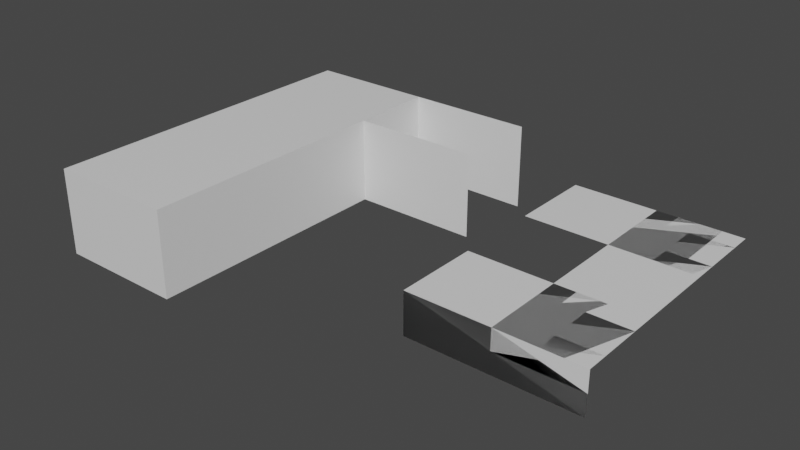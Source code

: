 # Source: occluder_escape_street.blend  (saved by Blender 2.92.15; exported with 4.5.12 LTS)
import bpy
from mathutils import Matrix  # noqa: F401  (used for matrix-valued properties, if any)

bpy.ops.wm.read_factory_settings(use_empty=True)
scene = bpy.context.scene
scene.name = 'Scene'

# ---- materials (node trees are filled in below, after node groups)
mat_mat_occluder_plane = bpy.data.materials.new('mat_occluder_plane')
mat_mat_occluder_plane.use_transparent_shadow = False

# ---- material node trees
mat_mat_occluder_plane.use_nodes = True; mat_mat_occluder_plane.node_tree.nodes.clear()
_N = mat_mat_occluder_plane.node_tree.nodes; _L = mat_mat_occluder_plane.node_tree.links
n0 = _N.new('ShaderNodeBsdfPrincipled'); n0.name = 'Principled BSDF'; n0.location = (10, 300)
n0.distribution = 'GGX'
n0.subsurface_method = 'BURLEY'
n0.inputs[3].default_value = 1.45
n0.inputs[27].default_value = (0.0, 0.0, 0.0, 1.0)
n0.inputs[28].default_value = 1.0
n1 = _N.new('ShaderNodeOutputMaterial'); n1.name = 'Material Output'; n1.location = (300, 300)
_L.new(n0.outputs[0], n1.inputs[0])
n1.is_active_output = True

# ---- world
world_world = bpy.data.worlds.new('World'); scene.world = world_world
world_world.use_nodes = True; world_world.node_tree.nodes.clear()
_N = world_world.node_tree.nodes; _L = world_world.node_tree.links
n0 = _N.new('ShaderNodeOutputWorld'); n0.name = 'World Output'; n0.location = (300, 300)
n1 = _N.new('ShaderNodeBackground'); n1.name = 'Background'; n1.location = (10, 300)
n1.inputs[0].default_value = (0.05088, 0.05088, 0.05088, 1.0)
_L.new(n1.outputs[0], n0.inputs[0])
n0.is_active_output = True
world_world.color = (0.05088, 0.05088, 0.05088)
world_world.use_sun_shadow = False
world_world.sun_shadow_jitter_overblur = 0.0

# ---- meshes
me_oc_plane_01 = bpy.data.meshes.new('oc_plane_01')
me_oc_plane_01.from_pydata([(0.0, 0.0, -4.371e-08), (12.0, 0.0, -4.371e-08), (0.0, 8.0, -3.06e-07), (12.0, 8.0, -3.06e-07)], [], [(0, 1, 3, 2)])
_uv = me_oc_plane_01.uv_layers.new(name='UVMap')
_uv.uv.foreach_set('vector', [0.0, 0.0, 1.0, 0.0, 1.0, 1.0, 0.0, 1.0])
me_oc_plane_01.materials.append(mat_mat_occluder_plane)
me_oc_plane_01.use_remesh_fix_poles = True
me_oc_plane_01.use_remesh_preserve_attributes = False
me_oc_plane_01.use_mirror_vertex_groups = False
me_oc_plane_01.update()
me_oc_plane_02 = bpy.data.meshes.new('oc_plane_02')
me_oc_plane_02.from_pydata([(0.0, 0.0, -4.371e-08), (32.0, 4.689e-07, 5.782e-06), (0.0, 8.0, -3.06e-07), (32.0, 8.0, 5.782e-06)], [], [(0, 1, 3, 2)])
_uv = me_oc_plane_02.uv_layers.new(name='UVMap')
_uv.uv.foreach_set('vector', [0.0, 0.0, 1.0, 0.0, 1.0, 1.0, 0.0, 1.0])
me_oc_plane_02.materials.append(mat_mat_occluder_plane)
me_oc_plane_02.use_remesh_fix_poles = True
me_oc_plane_02.use_remesh_preserve_attributes = False
me_oc_plane_02.use_mirror_vertex_groups = False
me_oc_plane_02.update()
me_oc_plane_03 = bpy.data.meshes.new('oc_plane_03')
me_oc_plane_03.from_pydata([(0.0, 0.0, -4.371e-08), (-24.0, 0.0, 0.0), (0.0, 8.0, -3.06e-07), (-24.0, 8.0, 0.0)], [], [(0, 2, 3, 1)])
_uv = me_oc_plane_03.uv_layers.new(name='UVMap')
_uv.uv.foreach_set('vector', [0.0, 0.0, 0.0, 1.0, 1.0, 1.0, 1.0, 0.0])
me_oc_plane_03.materials.append(mat_mat_occluder_plane)
me_oc_plane_03.use_remesh_fix_poles = True
me_oc_plane_03.use_remesh_preserve_attributes = False
me_oc_plane_03.use_mirror_vertex_groups = False
me_oc_plane_03.update()
me_oc_plane_04 = bpy.data.meshes.new('oc_plane_04')
me_oc_plane_04.from_pydata([(0.0, 0.0, -4.371e-08), (32.0, 9.14e-07, 2.416e-06), (0.0, 8.0, -3.06e-07), (32.0, 8.0, 2.416e-06)], [], [(0, 1, 3, 2)])
_uv = me_oc_plane_04.uv_layers.new(name='UVMap')
_uv.uv.foreach_set('vector', [0.0, 0.0, 1.0, 0.0, 1.0, 1.0, 0.0, 1.0])
me_oc_plane_04.materials.append(mat_mat_occluder_plane)
me_oc_plane_04.use_remesh_fix_poles = True
me_oc_plane_04.use_remesh_preserve_attributes = False
me_oc_plane_04.use_mirror_vertex_groups = False
me_oc_plane_04.update()
me_oc_plane_05_001 = bpy.data.meshes.new('oc_plane_05.001')
me_oc_plane_05_001.from_pydata([(0.0, 0.0, -4.371e-08), (-12.0, 4.299e-06, -3.815e-06), (1.972e-31, 32.0, -3.06e-07), (-12.0, 32.0, -3.815e-06)], [], [(0, 2, 3, 1)])
_uv = me_oc_plane_05_001.uv_layers.new(name='UVMap')
_uv.uv.foreach_set('vector', [0.0, 0.0, 0.0, 1.0, 1.0, 1.0, 1.0, 0.0])
me_oc_plane_05_001.materials.append(mat_mat_occluder_plane)
me_oc_plane_05_001.use_remesh_fix_poles = True
me_oc_plane_05_001.use_remesh_preserve_attributes = False
me_oc_plane_05_001.use_mirror_vertex_groups = False
me_oc_plane_05_001.update()
me_oc_plane_06 = bpy.data.meshes.new('oc_plane_06')
me_oc_plane_06.from_pydata([(0.0, 0.0, -4.371e-08), (-12.0, 0.0, 0.0), (0.0, 8.0, -3.06e-07), (-12.0, 8.0, 4.768e-07)], [], [(0, 2, 3, 1)])
_uv = me_oc_plane_06.uv_layers.new(name='UVMap')
_uv.uv.foreach_set('vector', [0.0, 0.0, 0.0, 1.0, 1.0, 1.0, 1.0, 0.0])
me_oc_plane_06.materials.append(mat_mat_occluder_plane)
me_oc_plane_06.use_remesh_fix_poles = True
me_oc_plane_06.use_remesh_preserve_attributes = False
me_oc_plane_06.use_mirror_vertex_groups = False
me_oc_plane_06.update()
me_oc_plane_06.normals_split_custom_set([tuple(v) for v in zip(*[iter([3.444e-08, -1.341e-08, 1.0, 3.444e-08, -1.341e-08, 1.0, 3.444e-08, -1.341e-08, 1.0, 3.444e-08, -1.341e-08, 1.0])] * 3)])
me_oc_plane_07 = bpy.data.meshes.new('oc_plane_07')
me_oc_plane_07.from_pydata([(0.0, 0.0, -4.371e-08), (0.0, 8.0, -9.537e-07), (16.0, 9.537e-07, 7.689e-07), (16.0, 8.0, 9.537e-07)], [], [(0, 2, 3, 1)])
_uv = me_oc_plane_07.uv_layers.new(name='UVMap')
_uv.uv.foreach_set('vector', [0.0, 0.0, 0.0, 1.0, 1.0, 1.0, 1.0, 0.0])
me_oc_plane_07.materials.append(mat_mat_occluder_plane)
me_oc_plane_07.use_remesh_fix_poles = True
me_oc_plane_07.use_remesh_preserve_attributes = False
me_oc_plane_07.use_mirror_vertex_groups = False
me_oc_plane_07.update()
me_oc_plane_8 = bpy.data.meshes.new('oc_plane_8')
me_oc_plane_8.from_pydata([(0.0, 0.0, -4.371e-08), (8.0, -1.075e-06, 9.537e-07), (0.0, 24.0, 0.0), (8.0, 24.0, 9.537e-07)], [], [(0, 1, 3, 2)])
_uv = me_oc_plane_8.uv_layers.new(name='UVMap')
_uv.uv.foreach_set('vector', [0.0, 0.0, 1.0, 0.0, 1.0, 1.0, 0.0, 1.0])
me_oc_plane_8.materials.append(mat_mat_occluder_plane)
me_oc_plane_8.use_remesh_fix_poles = True
me_oc_plane_8.use_remesh_preserve_attributes = False
me_oc_plane_8.use_mirror_vertex_groups = False
me_oc_plane_8.update()
me_oc_plane_09 = bpy.data.meshes.new('oc_plane_09')
me_oc_plane_09.from_pydata([(0.0, 0.0, -4.371e-08), (0.0, 8.0, -9.537e-07), (16.0, 9.537e-07, 7.689e-07), (16.0, 8.0, 9.537e-07)], [], [(0, 2, 3, 1)])
_uv = me_oc_plane_09.uv_layers.new(name='UVMap')
_uv.uv.foreach_set('vector', [0.0, 0.0, 0.0, 1.0, 1.0, 1.0, 1.0, 0.0])
me_oc_plane_09.materials.append(mat_mat_occluder_plane)
me_oc_plane_09.use_remesh_fix_poles = True
me_oc_plane_09.use_remesh_preserve_attributes = False
me_oc_plane_09.use_mirror_vertex_groups = False
me_oc_plane_09.update()
me_oc_plane_10 = bpy.data.meshes.new('oc_plane_10')
me_oc_plane_10.from_pydata([(0.0, 0.0, -4.371e-08), (0.0, 4.0, -5.374e-07), (16.0, 9.537e-07, 7.689e-07), (16.0, 4.0, 1.37e-06)], [], [(0, 2, 3, 1)])
_uv = me_oc_plane_10.uv_layers.new(name='UVMap')
_uv.uv.foreach_set('vector', [0.0, 0.0, 0.0, 1.0, 1.0, 1.0, 1.0, 0.0])
me_oc_plane_10.materials.append(mat_mat_occluder_plane)
me_oc_plane_10.use_remesh_fix_poles = True
me_oc_plane_10.use_remesh_preserve_attributes = False
me_oc_plane_10.use_mirror_vertex_groups = False
me_oc_plane_10.update()
me_oc_plane_11 = bpy.data.meshes.new('oc_plane_11')
me_oc_plane_11.from_pydata([(0.0, 0.0, -4.371e-08), (0.0, 4.0, -5.374e-07), (16.0, 9.537e-07, 7.689e-07), (16.0, 4.0, 1.37e-06)], [], [(0, 2, 3, 1)])
_uv = me_oc_plane_11.uv_layers.new(name='UVMap')
_uv.uv.foreach_set('vector', [0.0, 0.0, 0.0, 1.0, 1.0, 1.0, 1.0, 0.0])
me_oc_plane_11.materials.append(mat_mat_occluder_plane)
me_oc_plane_11.use_remesh_fix_poles = True
me_oc_plane_11.use_remesh_preserve_attributes = False
me_oc_plane_11.use_mirror_vertex_groups = False
me_oc_plane_11.update()

# ---- objects
ob_oc_plane_01 = bpy.data.objects.new('oc_plane_01', me_oc_plane_01)
ob_rp_occluder_escape_street = bpy.data.objects.new('rp_occluder_escape_street', None)
ob_oc_plane_02 = bpy.data.objects.new('oc_plane_02', me_oc_plane_02)
ob_oc_plane_03 = bpy.data.objects.new('oc_plane_03', me_oc_plane_03)
ob_oc_plane_04 = bpy.data.objects.new('oc_plane_04', me_oc_plane_04)
ob_oc_plane_05 = bpy.data.objects.new('oc_plane_05', me_oc_plane_05_001)
ob_oc_plane_06 = bpy.data.objects.new('oc_plane_06', me_oc_plane_06)
ob_oc_plane_07 = bpy.data.objects.new('oc_plane_07', me_oc_plane_07)
ob_oc_plane_08 = bpy.data.objects.new('oc_plane_08', me_oc_plane_8)
ob_oc_plane_09 = bpy.data.objects.new('oc_plane_09', me_oc_plane_09)
ob_oc_plane_10 = bpy.data.objects.new('oc_plane_10', me_oc_plane_10)
ob_oc_plane_11 = bpy.data.objects.new('oc_plane_11', me_oc_plane_11)

# ---- transforms, parenting, visibility, modifiers, constraints
ob_oc_plane_01.parent = ob_rp_occluder_escape_street
ob_oc_plane_01.location = (-27.5, -25.0, 0.0)
ob_oc_plane_01.rotation_mode = 'QUATERNION'
ob_oc_plane_01.rotation_quaternion = (0.7071, 0.7071, 0.0, 0.0)
ob_oc_plane_01.lineart.crease_threshold = 0.0
ob_rp_occluder_escape_street.location = (0.0, 0.0, 0.0)
ob_rp_occluder_escape_street.lineart.crease_threshold = 0.0
ob_oc_plane_02.parent = ob_rp_occluder_escape_street
ob_oc_plane_02.location = (-15.5, -25.0, 0.0)
ob_oc_plane_02.rotation_mode = 'QUATERNION'
ob_oc_plane_02.rotation_quaternion = (0.5, 0.5, 0.5, 0.5)
ob_oc_plane_02.lineart.crease_threshold = 0.0
ob_oc_plane_03.parent = ob_rp_occluder_escape_street
ob_oc_plane_03.location = (-27.5, 7.0, 2.033e-20)
ob_oc_plane_03.rotation_mode = 'QUATERNION'
ob_oc_plane_03.rotation_quaternion = (5.339e-08, 5.339e-08, -0.7071, -0.7071)
ob_oc_plane_03.lineart.crease_threshold = 0.0
ob_oc_plane_04.parent = ob_rp_occluder_escape_street
ob_oc_plane_04.location = (-27.5, 7.0, 0.0)
ob_oc_plane_04.rotation_mode = 'QUATERNION'
ob_oc_plane_04.rotation_quaternion = (0.5, 0.5, -0.5, -0.5)
ob_oc_plane_04.lineart.crease_threshold = 0.0
ob_oc_plane_05.parent = ob_rp_occluder_escape_street
ob_oc_plane_05.location = (-15.5, -25.0, 8.0)
ob_oc_plane_05.rotation_mode = 'QUATERNION'
ob_oc_plane_05.rotation_quaternion = (1.0, 0.0, 0.0, 0.0)
ob_oc_plane_05.lineart.crease_threshold = 0.0
ob_oc_plane_06.parent = ob_rp_occluder_escape_street
ob_oc_plane_06.location = (-3.5, -1.0, 1.016e-20)
ob_oc_plane_06.rotation_mode = 'QUATERNION'
ob_oc_plane_06.rotation_quaternion = (0.7071, 0.7071, 0.0, 0.0)
ob_oc_plane_06.lineart.crease_threshold = 0.0
ob_oc_plane_07.parent = ob_rp_occluder_escape_street
ob_oc_plane_07.location = (2.5, -17.0, 4.0)
ob_oc_plane_07.rotation_mode = 'QUATERNION'
ob_oc_plane_07.rotation_quaternion = (1.0, 0.0, 0.0, 0.0)
ob_oc_plane_07.lineart.crease_threshold = 0.0
ob_oc_plane_08.parent = ob_rp_occluder_escape_street
ob_oc_plane_08.location = (10.5, -17.0, 4.0)
ob_oc_plane_08.rotation_mode = 'QUATERNION'
ob_oc_plane_08.rotation_quaternion = (1.0, 0.0, 0.0, 0.0)
ob_oc_plane_08.lineart.crease_threshold = 0.0
ob_oc_plane_09.parent = ob_rp_occluder_escape_street
ob_oc_plane_09.location = (2.5, -1.0, 4.0)
ob_oc_plane_09.rotation_mode = 'QUATERNION'
ob_oc_plane_09.rotation_quaternion = (1.0, 0.0, 0.0, 0.0)
ob_oc_plane_09.lineart.crease_threshold = 0.0
ob_oc_plane_10.parent = ob_rp_occluder_escape_street
ob_oc_plane_10.location = (18.5, -17.0, 5.684e-14)
ob_oc_plane_10.rotation_mode = 'QUATERNION'
ob_oc_plane_10.rotation_quaternion = (3.091e-08, 3.091e-08, -0.7071, -0.7071)
ob_oc_plane_10.lineart.crease_threshold = 0.0
ob_oc_plane_11.parent = ob_rp_occluder_escape_street
ob_oc_plane_11.location = (2.5, -17.0, 0.0)
ob_oc_plane_11.rotation_mode = 'QUATERNION'
ob_oc_plane_11.rotation_quaternion = (0.7071, 0.7071, 0.0, 0.0)
ob_oc_plane_11.lineart.crease_threshold = 0.0

# ---- collection membership
scene.collection.objects.link(ob_oc_plane_01)
scene.collection.objects.link(ob_rp_occluder_escape_street)
scene.collection.objects.link(ob_oc_plane_02)
scene.collection.objects.link(ob_oc_plane_03)
scene.collection.objects.link(ob_oc_plane_04)
scene.collection.objects.link(ob_oc_plane_05)
scene.collection.objects.link(ob_oc_plane_06)
scene.collection.objects.link(ob_oc_plane_07)
scene.collection.objects.link(ob_oc_plane_08)
scene.collection.objects.link(ob_oc_plane_09)
scene.collection.objects.link(ob_oc_plane_10)
scene.collection.objects.link(ob_oc_plane_11)

# ---- scene / render settings (as saved in the file)
scene.frame_start = 1; scene.frame_end = 250; scene.frame_set(1)
scene.render.engine = 'BLENDER_EEVEE_NEXT'
scene.cycles.use_denoising = False
scene.cycles.samples = 128
scene.cycles.sampling_pattern = 'TABULATED_SOBOL'
scene.cycles.use_adaptive_sampling = False
scene.cycles.use_light_tree = False
scene.view_settings.view_transform = 'Filmic'
bpy.context.view_layer.update()

# ---- added for rendering (the .blend has no active camera and no usable light): camera, sun
cam_auto = bpy.data.cameras.new('AutoCamera')
cam_auto.lens = 50.0
cam_auto.sensor_width = 36.0
cam_auto.clip_end = 1000.0
ob_auto_camera = bpy.data.objects.new('AutoCamera', cam_auto)
scene.collection.objects.link(ob_auto_camera)
ob_auto_camera.location = (47.8713, -71.8456, 45.8971)
ob_auto_camera.rotation_euler = (1.09748, -7.21219e-08, 0.694738)
scene.camera = ob_auto_camera
light_auto_sun = bpy.data.lights.new('AutoSun', 'SUN')
light_auto_sun.energy = 3.0
light_auto_sun.angle = 0.0523599
ob_auto_sun = bpy.data.objects.new('AutoSun', light_auto_sun)
scene.collection.objects.link(ob_auto_sun)
ob_auto_sun.rotation_euler = (0.872665, 0.174533, 0.523599)
bpy.context.view_layer.update()
